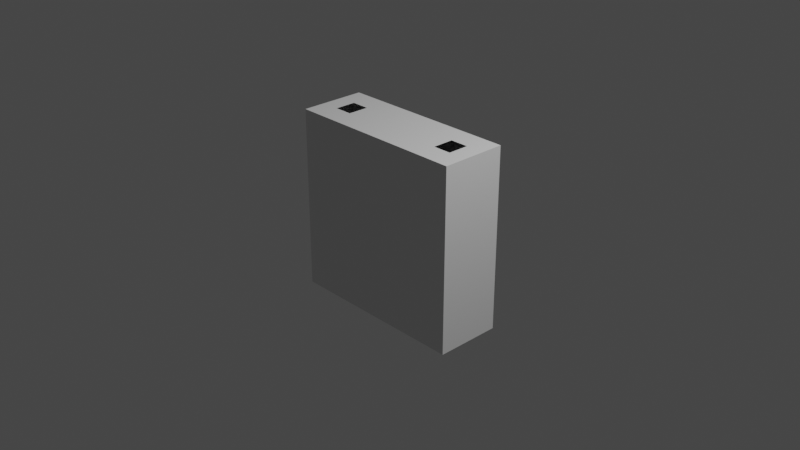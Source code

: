 # Source: lock.blend  (saved by Blender 3.3.6; exported with 4.5.12 LTS)
import bpy
from mathutils import Matrix  # noqa: F401  (used for matrix-valued properties, if any)

bpy.ops.wm.read_factory_settings(use_empty=True)
scene = bpy.context.scene
scene.name = 'Scene'

# ---- collections
col_collection = bpy.data.collections.new('Collection'); scene.collection.children.link(col_collection)

# ---- materials (node trees are filled in below, after node groups)
mat_material = bpy.data.materials.new('Material')
mat_material.alpha_threshold = 0.0
mat_material.use_transparent_shadow = False
mat_material.roughness = 0.5
mat_material.line_color = (0.0, 0.0, 0.0, 1.0)

# ---- material node trees
mat_material.use_nodes = True; mat_material.node_tree.nodes.clear()
_N = mat_material.node_tree.nodes; _L = mat_material.node_tree.links
n0 = _N.new('ShaderNodeOutputMaterial'); n0.name = 'Material Output'; n0.location = (300, 300)
n1 = _N.new('ShaderNodeBsdfPrincipled'); n1.name = 'Principled BSDF'; n1.location = (10, 300)
n1.distribution = 'GGX'
n1.subsurface_method = 'RANDOM_WALK_SKIN'
n1.inputs[3].default_value = 1.45
n1.inputs[27].default_value = (0.0, 0.0, 0.0, 1.0)
n1.inputs[28].default_value = 1.0
_L.new(n1.outputs[0], n0.inputs[0])
n0.is_active_output = True

# ---- world
world_world = bpy.data.worlds.new('World'); scene.world = world_world
world_world.use_nodes = True; world_world.node_tree.nodes.clear()
_N = world_world.node_tree.nodes; _L = world_world.node_tree.links
n0 = _N.new('ShaderNodeOutputWorld'); n0.name = 'World Output'; n0.location = (300, 300)
n1 = _N.new('ShaderNodeBackground'); n1.name = 'Background'; n1.location = (10, 300)
n1.inputs[0].default_value = (0.05088, 0.05088, 0.05088, 1.0)
_L.new(n1.outputs[0], n0.inputs[0])
n0.is_active_output = True
world_world.color = (0.05088, 0.05088, 0.05088)
world_world.use_sun_shadow = False
world_world.sun_shadow_jitter_overblur = 0.0

# ---- cameras
cam_camera = bpy.data.cameras.new('Camera')
cam_camera.clip_end = 100.0
cam_camera.ortho_scale = 7.314

# ---- lights
light_light = bpy.data.lights.new('Light', 'POINT')
light_light.transmission_factor = 0.0
light_light.energy = 1000.0
light_light.shadow_soft_size = 0.1
light_light.shadow_maximum_resolution = 0.006
light_light.use_absolute_resolution = True

# ---- meshes
me_cube = bpy.data.meshes.new('Cube')
me_cube.from_pydata([(1.0, -0.36, 1.0), (1.0, -0.36, -1.0), (1.0, 0.36, 1.0), (1.0, 0.36, -1.0), (0.0, -0.36, -1.0), (0.0, 0.36, 1.0), (0.0, 0.36, -1.0), (0.0, -0.36, 1.0), (0.8, -0.1152, 1.0), (0.8, 0.1152, 1.0), (0.6, 0.1152, 1.0), (0.6, -0.1152, 1.0)], [], [(4, 1, 3, 6), (1, 0, 2, 3), (4, 7, 0, 1), (3, 2, 5, 6), (5, 2, 9, 10), (0, 7, 11, 8), (2, 0, 8, 9), (7, 5, 10, 11)])
_uv = me_cube.uv_layers.new(name='UVMap')
_uv.uv.foreach_set('vector', [0.25, 0.5, 0.375, 0.5, 0.375, 0.75, 0.25, 0.75, 0.375, 0.5, 0.625, 0.5, 0.625, 0.75, 0.375, 0.75, 0.375, 0.375, 0.625, 0.375, 0.625, 0.5, 0.375, 0.5, 0.375, 0.75, 0.625, 0.75, 0.625, 0.875, 0.375, 0.875, 0.625, 0.875, 0.625, 0.75, 0.625, 0.75, 0.625, 0.875, 0.625, 0.5, 0.625, 0.375, 0.625, 0.375, 0.625, 0.5, 0.625, 0.75, 0.625, 0.5, 0.625, 0.5, 0.625, 0.75, 0.0, 0.0, 0.0, 0.0, 0.0, 0.0, 0.0, 0.0])
me_cube.materials.append(mat_material)
me_cube.use_mirror_vertex_groups = False
me_cube.update()

# ---- objects
ob_cube = bpy.data.objects.new('Cube', me_cube)
ob_light = bpy.data.objects.new('Light', light_light)
ob_camera = bpy.data.objects.new('Camera', cam_camera)

# ---- transforms, parenting, visibility, modifiers, constraints
ob_cube.location = (0.0, 0.0, 0.0)
ob_cube.lock_rotations_4d = False
ob_cube.empty_display_type = 'ARROWS'
ob_cube.lineart.crease_threshold = 0.0
_m = ob_cube.modifiers.new('Mirror', 'MIRROR')
_m.use_clip = True
ob_light.location = (4.076, 1.005, 5.904)
ob_light.rotation_euler = (0.6503, 0.05522, 1.866)
ob_light.lock_rotations_4d = False
ob_light.empty_display_type = 'ARROWS'
ob_light.color = (0.0, 0.0, 0.0, 0.0)
ob_light.lineart.crease_threshold = 0.0
ob_camera.location = (7.359, -6.926, 4.958)
ob_camera.rotation_euler = (1.109, 0.0, 0.8149)
ob_camera.lock_rotations_4d = False
ob_camera.empty_display_type = 'ARROWS'
ob_camera.color = (0.0, 0.0, 0.0, 0.0)
ob_camera.display_type = 'WIRE'
ob_camera.lineart.crease_threshold = 0.0

# ---- collection membership
col_collection.objects.link(ob_cube)
col_collection.objects.link(ob_light)
col_collection.objects.link(ob_camera)

# ---- scene / render settings (as saved in the file)
scene.camera = ob_camera
scene.frame_start = 1; scene.frame_end = 250; scene.frame_set(1)
scene.render.engine = 'BLENDER_EEVEE_NEXT'
scene.cycles.sampling_pattern = 'TABULATED_SOBOL'
scene.cycles.use_light_tree = False
scene.view_settings.view_transform = 'Filmic'
bpy.context.view_layer.update()
